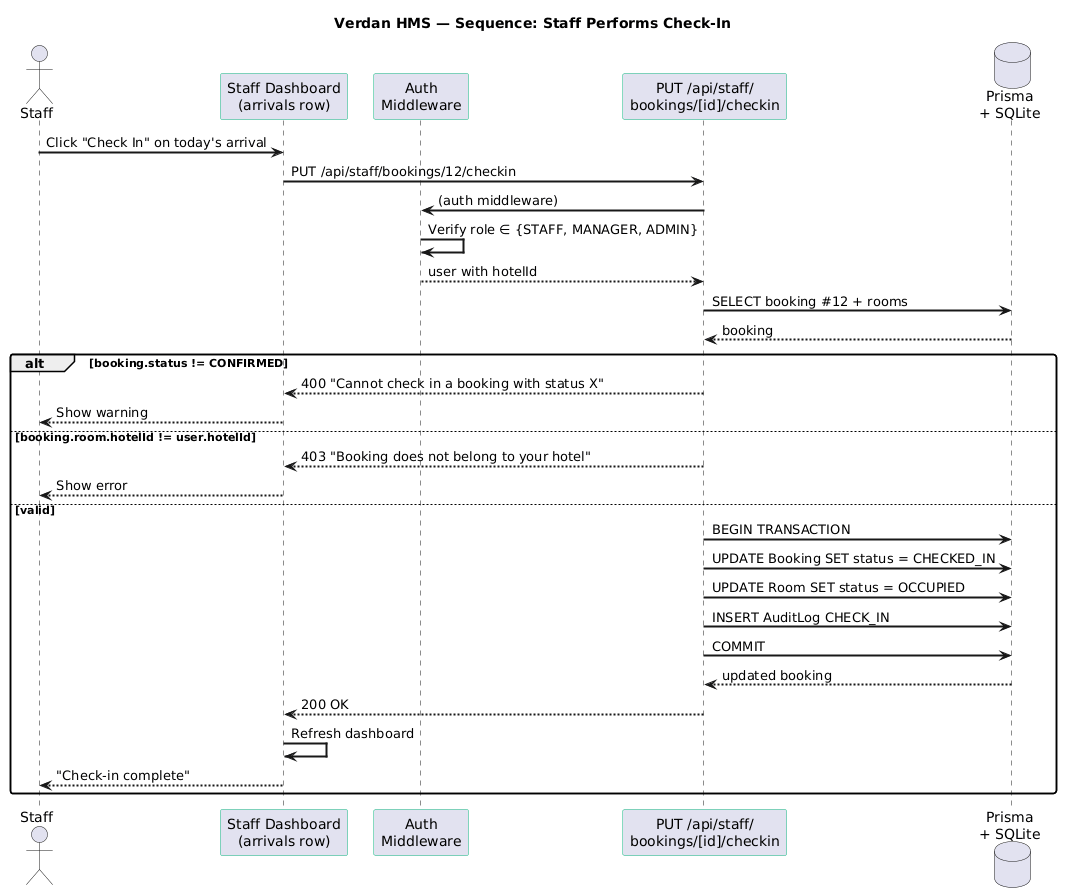

The diagram above was rendered by PlantUML. Its source (embedded in the PNG):
@startuml
title Verdan HMS — Sequence: Staff Performs Check-In

skinparam sequenceArrowThickness 2
skinparam roundCorner 5
skinparam SequenceParticipantBorderColor #10B981

actor "Staff" as S
participant "Staff Dashboard\n(arrivals row)" as P
participant "Auth\nMiddleware" as M
participant "PUT /api/staff/\nbookings/[id]/checkin" as A
database "Prisma\n+ SQLite" as D

S  -> P  : Click "Check In" on today's arrival
P  -> A  : PUT /api/staff/bookings/12/checkin
A  -> M  : (auth middleware)
M  -> M  : Verify role ∈ {STAFF, MANAGER, ADMIN}
M  --> A : user with hotelId

A  -> D  : SELECT booking #12 + rooms
D  --> A : booking

alt booking.status != CONFIRMED
  A  --> P : 400 "Cannot check in a booking with status X"
  P  --> S : Show warning
else booking.room.hotelId != user.hotelId
  A  --> P : 403 "Booking does not belong to your hotel"
  P  --> S : Show error
else valid
  A  -> D : BEGIN TRANSACTION
  A  -> D : UPDATE Booking SET status = CHECKED_IN
  A  -> D : UPDATE Room SET status = OCCUPIED
  A  -> D : INSERT AuditLog CHECK_IN
  A  -> D : COMMIT
  D  --> A : updated booking
  A  --> P : 200 OK
  P  -> P : Refresh dashboard
  P  --> S : "Check-in complete"
end
@enduml